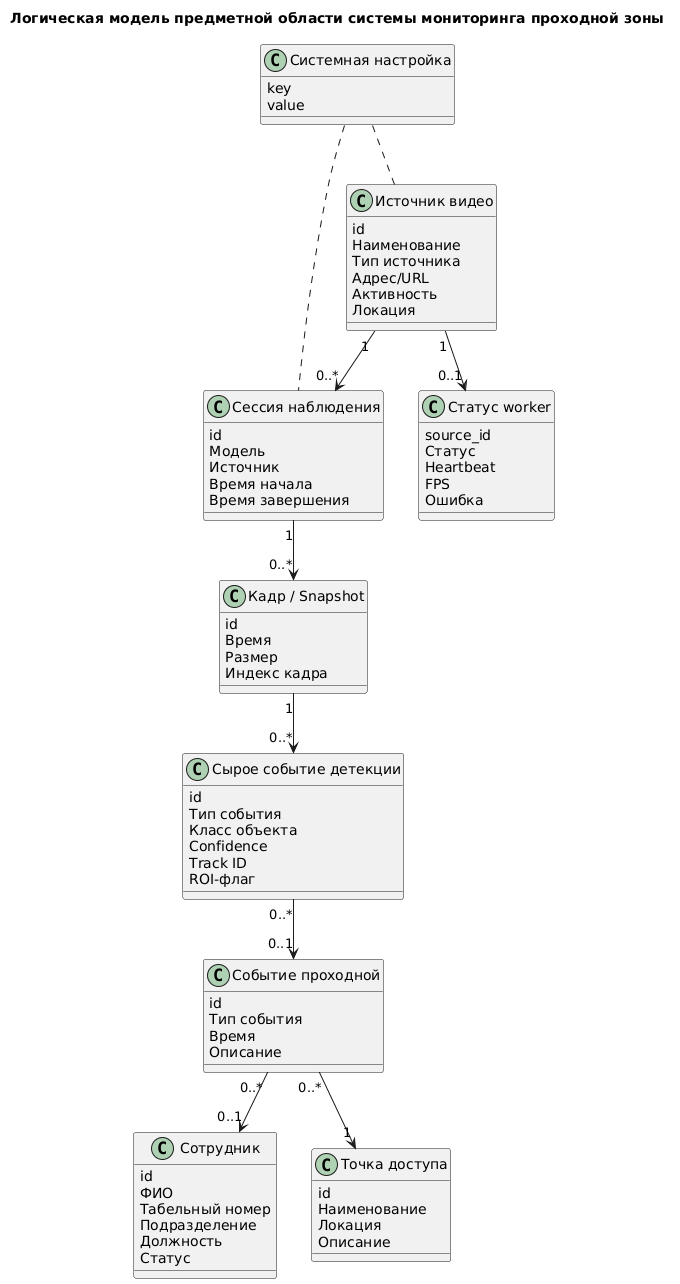

The diagram above was rendered by PlantUML. Its source (embedded in the PNG):
@startuml
title Логическая модель предметной области системы мониторинга проходной зоны

class "Сотрудник" as Employee {
  id
  ФИО
  Табельный номер
  Подразделение
  Должность
  Статус
}

class "Источник видео" as VideoSource {
  id
  Наименование
  Тип источника
  Адрес/URL
  Активность
  Локация
}

class "Точка доступа" as AccessPoint {
  id
  Наименование
  Локация
  Описание
}

class "Сессия наблюдения" as Session {
  id
  Модель
  Источник
  Время начала
  Время завершения
}

class "Кадр / Snapshot" as Frame {
  id
  Время
  Размер
  Индекс кадра
}

class "Сырое событие детекции" as DetectionEvent {
  id
  Тип события
  Класс объекта
  Confidence
  Track ID
  ROI-флаг
}

class "Событие проходной" as AccessEvent {
  id
  Тип события
  Время
  Описание
}

class "Системная настройка" as SystemSetting {
  key
  value
}

class "Статус worker" as WorkerStatus {
  source_id
  Статус
  Heartbeat
  FPS
  Ошибка
}

VideoSource "1" --> "0..*" Session
Session "1" --> "0..*" Frame
Frame "1" --> "0..*" DetectionEvent
DetectionEvent "0..*" --> "0..1" AccessEvent
AccessEvent "0..*" --> "1" AccessPoint
AccessEvent "0..*" --> "0..1" Employee
VideoSource "1" --> "0..1" WorkerStatus
SystemSetting .. VideoSource
SystemSetting .. Session

@enduml